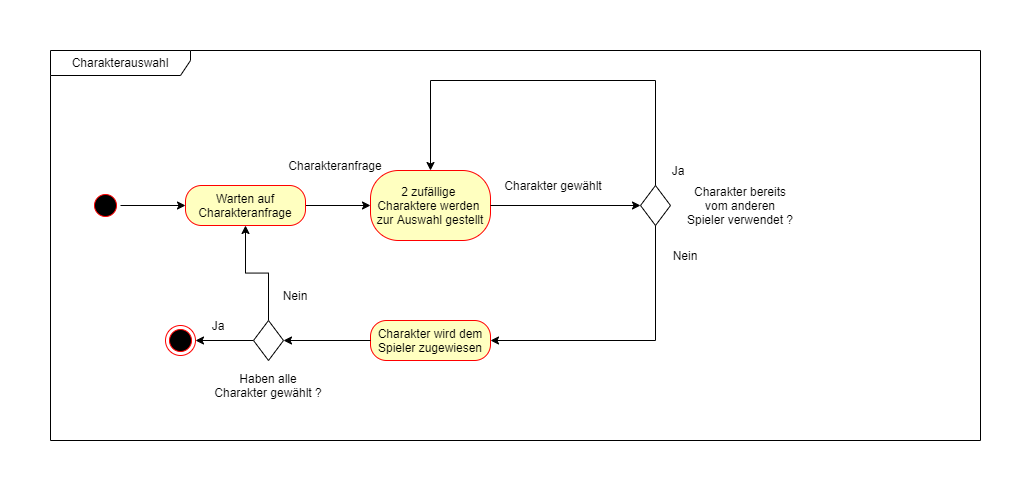

The diagram above was exported from draw.io. Its source (the exported page's mxGraphModel, read from the mxfile embedded in the PNG):
<mxGraphModel dx="2858" dy="1174" grid="1" gridSize="10" guides="1" tooltips="1" connect="1" arrows="1" fold="1" page="1" pageScale="1" pageWidth="827" pageHeight="1169" math="0" shadow="0">
  <root>
    <mxCell id="0" />
    <mxCell id="1" parent="0" />
    <mxCell id="2" value="Charakterauswahl" style="shape=umlFrame;whiteSpace=wrap;html=1;width=140;height=25;" vertex="1" parent="1">
      <mxGeometry x="1735" y="1180" width="930" height="390" as="geometry" />
    </mxCell>
    <mxCell id="3" value="" style="ellipse;html=1;shape=startState;fillColor=#000000;strokeColor=#ff0000;" vertex="1" parent="1">
      <mxGeometry x="1775" y="1320" width="30" height="30" as="geometry" />
    </mxCell>
    <mxCell id="4" value="2 zufällige&amp;nbsp;&lt;br&gt;Charaktere werden&amp;nbsp;&lt;br&gt;zur Auswahl gestellt" style="rounded=1;whiteSpace=wrap;html=1;arcSize=40;fontColor=#000000;fillColor=#ffffc0;strokeColor=#ff0000;" vertex="1" parent="1">
      <mxGeometry x="2055" y="1300" width="120" height="70" as="geometry" />
    </mxCell>
    <mxCell id="5" value="&lt;span style=&quot;color: rgba(0 , 0 , 0 , 0) ; font-family: monospace ; font-size: 0px&quot;&gt;%3CmxGraphModel%3E%3Croot%3E%3CmxCell%20id%3D%220%22%2F%3E%3CmxCell%20id%3D%221%22%20parent%3D%220%22%2F%3E%3CmxCell%20id%3D%222%22%20value%3D%22Charakter%20wird%20dem%20Spieler%20zugewiesen%22%20style%3D%22rounded%3D1%3BwhiteSpace%3Dwrap%3Bhtml%3D1%3BarcSize%3D40%3BfontColor%3D%23000000%3BfillColor%3D%23ffffc0%3BstrokeColor%3D%23ff0000%3B%22%20vertex%3D%221%22%20parent%3D%221%22%3E%3CmxGeometry%20x%3D%222055%22%20y%3D%221450%22%20width%3D%22120%22%20height%3D%2240%22%20as%3D%22geometry%22%2F%3E%3C%2FmxCell%3E%3C%2Froot%3E%3C%2FmxGraphModel%3E&lt;/span&gt;" style="rhombus;whiteSpace=wrap;html=1;" vertex="1" parent="1">
      <mxGeometry x="2325" y="1315" width="30" height="40" as="geometry" />
    </mxCell>
    <mxCell id="6" value="" style="endArrow=classic;html=1;rounded=0;exitX=1;exitY=0.5;exitDx=0;exitDy=0;" edge="1" source="3" parent="1">
      <mxGeometry width="50" height="50" relative="1" as="geometry">
        <mxPoint x="1945" y="1410" as="sourcePoint" />
        <mxPoint x="1870" y="1335" as="targetPoint" />
      </mxGeometry>
    </mxCell>
    <mxCell id="7" value="" style="endArrow=classic;html=1;rounded=0;exitX=1;exitY=0.5;exitDx=0;exitDy=0;" edge="1" source="4" parent="1">
      <mxGeometry width="50" height="50" relative="1" as="geometry">
        <mxPoint x="2225" y="1350" as="sourcePoint" />
        <mxPoint x="2325" y="1335" as="targetPoint" />
      </mxGeometry>
    </mxCell>
    <mxCell id="8" value="Charakter bereits vom anderen Spieler verwendet ?" style="text;html=1;strokeColor=none;fillColor=none;align=center;verticalAlign=middle;whiteSpace=wrap;rounded=0;" vertex="1" parent="1">
      <mxGeometry x="2370" y="1320" width="110" height="30" as="geometry" />
    </mxCell>
    <mxCell id="9" value="Nein" style="text;html=1;strokeColor=none;fillColor=none;align=center;verticalAlign=middle;whiteSpace=wrap;rounded=0;" vertex="1" parent="1">
      <mxGeometry x="2340" y="1370" width="60" height="30" as="geometry" />
    </mxCell>
    <mxCell id="10" value="" style="endArrow=classic;html=1;rounded=0;exitX=0.5;exitY=1;exitDx=0;exitDy=0;entryX=1;entryY=0.5;entryDx=0;entryDy=0;" edge="1" source="5" target="11" parent="1">
      <mxGeometry width="50" height="50" relative="1" as="geometry">
        <mxPoint x="2280" y="1470" as="sourcePoint" />
        <mxPoint x="2135" y="1470" as="targetPoint" />
        <Array as="points">
          <mxPoint x="2340" y="1470" />
        </Array>
      </mxGeometry>
    </mxCell>
    <mxCell id="11" value="Charakter wird dem Spieler zugewiesen" style="rounded=1;whiteSpace=wrap;html=1;arcSize=40;fontColor=#000000;fillColor=#ffffc0;strokeColor=#ff0000;" vertex="1" parent="1">
      <mxGeometry x="2055" y="1450" width="120" height="40" as="geometry" />
    </mxCell>
    <mxCell id="12" value="" style="ellipse;html=1;shape=endState;fillColor=#000000;strokeColor=#ff0000;" vertex="1" parent="1">
      <mxGeometry x="1850" y="1455" width="30" height="30" as="geometry" />
    </mxCell>
    <mxCell id="13" value="" style="endArrow=classic;html=1;rounded=0;exitX=0;exitY=0.5;exitDx=0;exitDy=0;entryX=1;entryY=0.5;entryDx=0;entryDy=0;" edge="1" source="11" target="22" parent="1">
      <mxGeometry width="50" height="50" relative="1" as="geometry">
        <mxPoint x="1825" y="1520" as="sourcePoint" />
        <mxPoint x="2030" y="1470" as="targetPoint" />
      </mxGeometry>
    </mxCell>
    <mxCell id="14" value="" style="endArrow=classic;html=1;rounded=0;exitX=0.5;exitY=0;exitDx=0;exitDy=0;entryX=0.5;entryY=0;entryDx=0;entryDy=0;" edge="1" source="5" target="4" parent="1">
      <mxGeometry width="50" height="50" relative="1" as="geometry">
        <mxPoint x="2405" y="1360" as="sourcePoint" />
        <mxPoint x="2075" y="1270" as="targetPoint" />
        <Array as="points">
          <mxPoint x="2340" y="1210" />
          <mxPoint x="2115" y="1210" />
        </Array>
      </mxGeometry>
    </mxCell>
    <mxCell id="15" value="Ja" style="text;html=1;strokeColor=none;fillColor=none;align=center;verticalAlign=middle;whiteSpace=wrap;rounded=0;" vertex="1" parent="1">
      <mxGeometry x="2327.5" y="1285" width="70" height="30" as="geometry" />
    </mxCell>
    <mxCell id="16" value="Charakteranfrage" style="text;html=1;strokeColor=none;fillColor=none;align=center;verticalAlign=middle;whiteSpace=wrap;rounded=0;" vertex="1" parent="1">
      <mxGeometry x="1965" y="1280" width="110" height="30" as="geometry" />
    </mxCell>
    <mxCell id="17" value="Charakter gewählt" style="text;html=1;strokeColor=none;fillColor=none;align=center;verticalAlign=middle;whiteSpace=wrap;rounded=0;" vertex="1" parent="1">
      <mxGeometry x="2182.5" y="1300" width="110" height="30" as="geometry" />
    </mxCell>
    <mxCell id="18" style="edgeStyle=orthogonalEdgeStyle;rounded=0;orthogonalLoop=1;jettySize=auto;html=1;entryX=0;entryY=0.5;entryDx=0;entryDy=0;" edge="1" source="19" target="4" parent="1">
      <mxGeometry relative="1" as="geometry" />
    </mxCell>
    <mxCell id="19" value="Warten auf Charakteranfrage" style="rounded=1;whiteSpace=wrap;html=1;arcSize=40;fontColor=#000000;fillColor=#ffffc0;strokeColor=#ff0000;" vertex="1" parent="1">
      <mxGeometry x="1870" y="1315" width="120" height="40" as="geometry" />
    </mxCell>
    <mxCell id="20" style="edgeStyle=orthogonalEdgeStyle;rounded=0;orthogonalLoop=1;jettySize=auto;html=1;entryX=0.5;entryY=1;entryDx=0;entryDy=0;" edge="1" source="22" target="19" parent="1">
      <mxGeometry relative="1" as="geometry" />
    </mxCell>
    <mxCell id="21" style="edgeStyle=orthogonalEdgeStyle;rounded=0;orthogonalLoop=1;jettySize=auto;html=1;entryX=1;entryY=0.5;entryDx=0;entryDy=0;" edge="1" source="22" target="12" parent="1">
      <mxGeometry relative="1" as="geometry" />
    </mxCell>
    <mxCell id="22" value="&lt;span style=&quot;color: rgba(0 , 0 , 0 , 0) ; font-family: monospace ; font-size: 0px&quot;&gt;%3CmxGraphModel%3E%3Croot%3E%3CmxCell%20id%3D%220%22%2F%3E%3CmxCell%20id%3D%221%22%20parent%3D%220%22%2F%3E%3CmxCell%20id%3D%222%22%20value%3D%22Charakter%20wird%20dem%20Spieler%20zugewiesen%22%20style%3D%22rounded%3D1%3BwhiteSpace%3Dwrap%3Bhtml%3D1%3BarcSize%3D40%3BfontColor%3D%23000000%3BfillColor%3D%23ffffc0%3BstrokeColor%3D%23ff0000%3B%22%20vertex%3D%221%22%20parent%3D%221%22%3E%3CmxGeometry%20x%3D%222055%22%20y%3D%221450%22%20width%3D%22120%22%20height%3D%2240%22%20as%3D%22geometry%22%2F%3E%3C%2FmxCell%3E%3C%2Froot%3E%3C%2FmxGraphModel%3E&lt;/span&gt;" style="rhombus;whiteSpace=wrap;html=1;" vertex="1" parent="1">
      <mxGeometry x="1938" y="1450" width="30" height="40" as="geometry" />
    </mxCell>
    <mxCell id="23" value="Haben alle Charakter gewählt ?" style="text;html=1;strokeColor=none;fillColor=none;align=center;verticalAlign=middle;whiteSpace=wrap;rounded=0;" vertex="1" parent="1">
      <mxGeometry x="1898" y="1500" width="110" height="30" as="geometry" />
    </mxCell>
    <mxCell id="24" value="Nein" style="text;html=1;strokeColor=none;fillColor=none;align=center;verticalAlign=middle;whiteSpace=wrap;rounded=0;" vertex="1" parent="1">
      <mxGeometry x="1950" y="1410" width="60" height="30" as="geometry" />
    </mxCell>
    <mxCell id="25" value="Ja" style="text;html=1;strokeColor=none;fillColor=none;align=center;verticalAlign=middle;whiteSpace=wrap;rounded=0;" vertex="1" parent="1">
      <mxGeometry x="1868" y="1440" width="70" height="30" as="geometry" />
    </mxCell>
  </root>
</mxGraphModel>